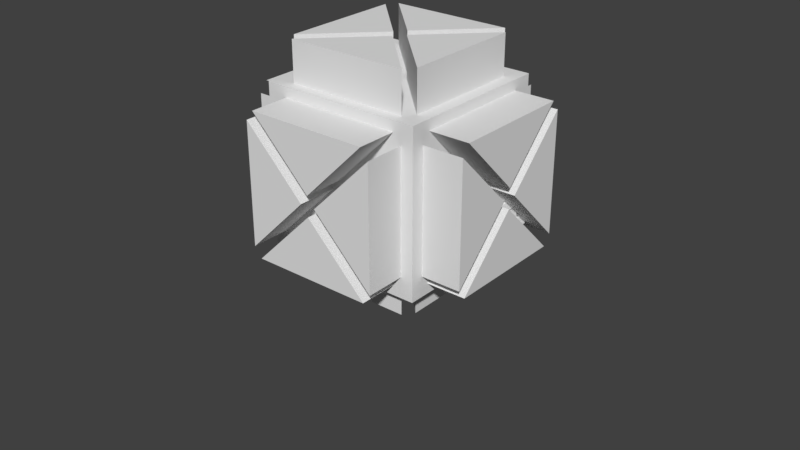 # Source: untitled.blend  (saved by Blender 2.79.0; exported with 4.5.12 LTS)
import bpy
from mathutils import Matrix  # noqa: F401  (used for matrix-valued properties, if any)

bpy.ops.wm.read_factory_settings(use_empty=True)
scene = bpy.context.scene
scene.name = 'Scene'

# ---- collections
col_collection_1 = bpy.data.collections.new('Collection 1'); scene.collection.children.link(col_collection_1)
col_collection_1.hide_render = True
col_collection_1.hide_viewport = True
col_collection_2 = bpy.data.collections.new('Collection 2'); scene.collection.children.link(col_collection_2)

# ---- materials (node trees are filled in below, after node groups)
mat_material = bpy.data.materials.new('Material')
mat_material.alpha_threshold = 0.0
mat_material.use_transparent_shadow = False
mat_material.roughness = 0.5
mat_material.line_color = (0.0, 0.0, 0.0, 1.0)
mat_material_001 = bpy.data.materials.new('Material.001')
mat_material_001.alpha_threshold = 0.0
mat_material_001.use_transparent_shadow = False
mat_material_001.specular_color = (0.5, 0.5, 0.5)
mat_material_001.roughness = 0.5

# ---- material node trees

# ---- world
world_world = bpy.data.worlds.new('World'); scene.world = world_world
world_world.color = (0.05088, 0.05088, 0.05088)
world_world.use_sun_shadow = False
world_world.sun_shadow_jitter_overblur = 0.0
world_world.cycles.sampling_method = 'MANUAL'

# ---- meshes
me_cube = bpy.data.meshes.new('Cube')
me_cube.from_pydata([(0.45, -0.45, 0.0), (-0.45, -0.45, 0.0), (-0.45, 0.45, 0.0), (0.45, -0.45, 0.9), (-0.45, -0.45, 0.9), (-0.45, 0.45, 0.9), (0.45, 0.45, 0.9), (-0.45, -0.27, 0.0), (-0.45, 0.27, 0.0), (0.45, -0.27, 0.9), (0.45, 0.27, 0.9), (-0.45, -0.27, 0.9), (-0.45, 0.27, 0.9), (0.27, -0.45, 0.0), (-0.27, -0.45, 0.0), (0.27, -0.45, 0.9), (-0.27, -0.45, 0.9), (-0.27, 0.45, 0.9), (0.27, 0.45, 0.9), (0.27, -0.27, 0.9), (-0.27, -0.27, 0.9), (0.27, 0.27, 0.9), (-0.27, 0.27, 0.9), (0.45, -0.45, 0.18), (0.45, -0.45, 0.72), (-0.45, -0.45, 0.18), (-0.45, -0.45, 0.72), (-0.45, 0.45, 0.18), (-0.45, 0.45, 0.72), (-0.45, -0.27, 0.72), (-0.45, -0.27, 0.18), (-0.45, 0.27, 0.72), (-0.45, 0.27, 0.18), (0.27, -0.45, 0.72), (0.27, -0.45, 0.18), (-0.27, -0.45, 0.72), (-0.27, -0.45, 0.18), (0.27, -0.27, 0.8496), (-0.27, -0.27, 0.8496), (0.27, 0.27, 0.8496), (-0.27, 0.27, 0.8496), (-0.3996, -0.27, 0.72), (-0.3996, -0.27, 0.18), (-0.3996, 0.27, 0.72), (-0.3996, 0.27, 0.18), (0.27, -0.3996, 0.72), (0.27, -0.3996, 0.18), (-0.27, -0.3996, 0.72), (-0.27, -0.3996, 0.18)], [], [(22, 17, 5, 12), (35, 16, 4, 26), (31, 12, 5, 28), (26, 4, 11, 29), (29, 11, 12, 31), (16, 20, 11, 4), (20, 22, 12, 11), (9, 10, 21, 19), (34, 33, 45, 46), (3, 9, 19, 15), (15, 19, 20, 16), (24, 3, 15, 33), (33, 15, 16, 35), (10, 6, 18, 21), (21, 18, 17, 22), (13, 34, 36, 14), (36, 34, 46, 48), (0, 23, 34, 13), (23, 24, 33, 34), (7, 30, 32, 8), (30, 29, 41, 42), (1, 25, 30, 7), (25, 26, 29, 30), (8, 32, 27, 2), (32, 31, 28, 27), (14, 36, 25, 1), (36, 35, 26, 25), (37, 39, 40, 38), (46, 45, 47, 48), (42, 41, 43, 44), (32, 30, 42, 44), (21, 22, 40, 39), (33, 35, 47, 45), (29, 31, 43, 41), (19, 21, 39, 37), (31, 32, 44, 43), (20, 19, 37, 38), (35, 36, 48, 47), (22, 20, 38, 40)])
_uv = me_cube.uv_layers.new(name='UVMap')
_uv.uv.foreach_set('vector', [0.3915, 0.6099, 0.3915, 0.6967, 0.3047, 0.6967, 0.3047, 0.6099, 0.3653, 0.9032, 0.3653, 0.9976, 0.2709, 0.9976, 0.2709, 0.9032, 0.553, 0.1063, 0.553, 0.1977, 0.4616, 0.1977, 0.4616, 0.1063, 0.9187, 0.1063, 0.9187, 0.1977, 0.8273, 0.1977, 0.8273, 0.1063, 0.8273, 0.1063, 0.8273, 0.1977, 0.553, 0.1977, 0.553, 0.1063, 0.3402, 0.4063, 0.3402, 0.501, 0.2454, 0.501, 0.2454, 0.4063, 0.2919, 0.5024, 0.000675, 0.5024, 0.0006749, 0.4053, 0.2919, 0.4053, 0.3003, 0.6973, 0.01587, 0.6973, 0.01587, 0.6025, 0.3003, 0.6025, 0.08241, 0.6307, 0.3427, 0.6328, 0.3425, 0.6571, 0.08221, 0.6549, 0.7191, 0.4063, 0.7191, 0.501, 0.6244, 0.501, 0.6244, 0.4063, 0.6244, 0.4063, 0.6244, 0.501, 0.3402, 0.501, 0.3402, 0.4063, 0.7429, 0.9032, 0.7429, 0.9976, 0.6485, 0.9976, 0.6485, 0.9032, 0.6485, 0.9032, 0.6485, 0.9976, 0.3653, 0.9976, 0.3653, 0.9032, 0.7386, 0.6099, 0.7386, 0.6967, 0.6518, 0.6967, 0.6518, 0.6099, 0.6518, 0.6099, 0.6518, 0.6967, 0.3915, 0.6967, 0.3915, 0.6099, 0.6538, 0.8051, 0.6538, 0.8984, 0.3739, 0.8984, 0.3739, 0.8051, 0.02398, 0.8175, 0.2843, 0.8175, 0.2843, 0.8418, 0.02398, 0.8418, 0.7471, 0.8051, 0.7471, 0.8984, 0.6538, 0.8984, 0.6538, 0.8051, 0.542, 0.2026, 0.8355, 0.2026, 0.8355, 0.3004, 0.542, 0.3004, 0.6524, 0.7058, 0.6524, 0.7995, 0.3712, 0.7995, 0.3712, 0.7058, 0.765, 0.08784, 0.765, 0.3482, 0.7407, 0.3482, 0.7407, 0.08784, 0.7461, 0.7058, 0.7461, 0.7995, 0.6524, 0.7995, 0.6524, 0.7058, 0.6969, 0.1068, 0.9742, 0.1068, 0.9742, 0.1993, 0.6969, 0.1993, 0.3712, 0.7058, 0.3712, 0.7995, 0.2775, 0.7995, 0.2775, 0.7058, 0.1104, 0.8052, 0.3827, 0.8052, 0.3827, 0.896, 0.1104, 0.896, 0.3739, 0.8051, 0.3739, 0.8984, 0.2806, 0.8984, 0.2806, 0.8051, 0.03845, 0.002695, 0.3185, 0.002695, 0.3185, 0.09605, 0.03845, 0.09605, 0.4265, 0.6652, 0.2203, 0.5142, 0.3699, 0.3169, 0.5762, 0.4679, 0.5696, 0.1861, 0.6589, 0.4306, 0.4143, 0.5199, 0.325, 0.2753, 0.8661, 0.6458, 0.9759, 0.8819, 0.7399, 0.9917, 0.6301, 0.7557, 0.5657, 0.3739, 0.8261, 0.3739, 0.8261, 0.3982, 0.5657, 0.3982, 0.1309, 0.43, 0.4375, 0.4315, 0.4076, 0.4639, 0.16, 0.4574, 0.2607, 0.7991, 0.0003543, 0.7991, 0.0003543, 0.7748, 0.2607, 0.7748, 0.8261, 0.3732, 0.5657, 0.3732, 0.5657, 0.3489, 0.8261, 0.3489, 0.8515, 0.2678, 0.5463, 0.2668, 0.5705, 0.235, 0.8162, 0.2414, 0.2501, 0.04667, 0.5104, 0.04354, 0.5107, 0.06783, 0.2504, 0.07095, 0.304, 0.0315, 0.304, 0.338, 0.2714, 0.3083, 0.2767, 0.06073, 0.2614, 0.5991, 0.2614, 0.3387, 0.2857, 0.3387, 0.2857, 0.5991, 0.0003548, 0.0003543, 0.304, 0.0315, 0.2767, 0.06073, 0.0329, 0.03009])
me_cube.materials.append(mat_material)
me_cube.use_remesh_preserve_volume = False
me_cube.use_remesh_preserve_attributes = False
me_cube.use_mirror_vertex_groups = False
me_cube.update()
me_cube_002 = bpy.data.meshes.new('Cube.002')
me_cube_002.from_pydata([(0.45, -0.45, 0.0), (-0.45, -0.45, 0.0), (-0.45, 0.45, 0.0), (0.45, -0.45, 0.9), (-0.45, -0.45, 0.9), (-0.45, 0.45, 0.9), (0.45, 0.45, 0.9), (-0.45, -0.27, 0.0), (-0.45, 0.27, 0.0), (0.45, -0.27, 0.9), (0.45, 0.27, 0.9), (-0.45, -0.27, 0.9), (-0.45, 0.27, 0.9), (0.27, -0.45, 0.0), (-0.27, -0.45, 0.0), (0.27, -0.45, 0.9), (-0.27, -0.45, 0.9), (-0.27, 0.45, 0.9), (0.27, 0.45, 0.9), (0.27, -0.27, 0.9), (-0.27, -0.27, 0.9), (0.27, 0.27, 0.9), (-0.27, 0.27, 0.9), (0.45, -0.45, 0.18), (0.45, -0.45, 0.72), (-0.45, -0.45, 0.18), (-0.45, -0.45, 0.72), (-0.45, 0.45, 0.18), (-0.45, 0.45, 0.72), (-0.45, -0.27, 0.72), (-0.45, -0.27, 0.18), (-0.45, 0.27, 0.72), (-0.45, 0.27, 0.18), (0.27, -0.45, 0.72), (0.27, -0.45, 0.18), (-0.27, -0.45, 0.72), (-0.27, -0.45, 0.18), (0.27, -0.27, 0.8496), (-0.27, -0.27, 0.8496), (0.27, 0.27, 0.8496), (-0.27, 0.27, 0.8496), (-0.3996, -0.27, 0.72), (-0.3996, -0.27, 0.18), (-0.3996, 0.27, 0.72), (-0.3996, 0.27, 0.18), (0.27, -0.3996, 0.72), (0.27, -0.3996, 0.18), (-0.27, -0.3996, 0.72), (-0.27, -0.3996, 0.18), (0.45, -0.45, 0.9), (0.45, 0.45, 0.9), (-0.45, 0.45, 0.9), (0.45, -0.45, 8.941e-08), (0.45, 0.45, 8.941e-08), (-0.45, 0.45, -2.98e-08), (-0.45, -0.45, -2.98e-08), (0.27, 0.45, 0.9), (-0.27, 0.45, 0.9), (0.27, -0.45, 8.941e-08), (-0.27, -0.45, -2.98e-08), (0.27, 0.45, 8.941e-08), (-0.27, 0.45, -2.98e-08), (0.45, -0.27, 0.9), (0.45, 0.27, 0.9), (0.45, -0.27, 8.941e-08), (0.45, 0.27, 8.941e-08), (-0.45, 0.27, -2.98e-08), (-0.45, -0.27, -2.98e-08), (0.27, -0.27, 8.941e-08), (0.27, 0.27, 8.941e-08), (-0.27, -0.27, -2.98e-08), (-0.27, 0.27, -2.98e-08), (0.45, -0.45, 0.72), (0.45, -0.45, 0.18), (0.45, 0.45, 0.72), (0.45, 0.45, 0.18), (-0.45, 0.45, 0.72), (-0.45, 0.45, 0.18), (0.27, 0.45, 0.18), (0.27, 0.45, 0.72), (-0.27, 0.45, 0.18), (-0.27, 0.45, 0.72), (0.45, -0.27, 0.18), (0.45, -0.27, 0.72), (0.45, 0.27, 0.18), (0.45, 0.27, 0.72), (0.27, -0.27, 0.05038), (0.27, 0.27, 0.05038), (-0.27, -0.27, 0.05038), (-0.27, 0.27, 0.05038), (0.27, 0.3996, 0.18), (0.27, 0.3996, 0.72), (-0.27, 0.3996, 0.18), (-0.27, 0.3996, 0.72), (0.3996, -0.27, 0.18), (0.3996, -0.27, 0.72), (0.3996, 0.27, 0.18), (0.3996, 0.27, 0.72)], [], [(22, 5, 12), (16, 26, 35), (12, 28, 31), (4, 29, 26), (11, 31, 29), (20, 4, 16), (22, 11, 20), (10, 19, 9), (34, 45, 46), (9, 15, 3), (15, 20, 16), (3, 33, 24), (15, 35, 33), (6, 21, 10), (21, 17, 22), (34, 14, 13), (36, 46, 48), (23, 13, 0), (24, 34, 23), (30, 8, 7), (30, 41, 42), (25, 7, 1), (26, 30, 25), (32, 2, 8), (31, 27, 32), (36, 1, 14), (35, 25, 36), (37, 40, 38), (45, 48, 46), (41, 44, 42), (32, 42, 44), (22, 39, 21), (33, 47, 45), (29, 43, 41), (21, 37, 19), (32, 43, 31), (19, 38, 20), (35, 48, 47), (20, 40, 22), (22, 17, 5), (16, 4, 26), (12, 5, 28), (4, 11, 29), (11, 12, 31), (20, 11, 4), (22, 12, 11), (10, 21, 19), (34, 33, 45), (9, 19, 15), (15, 19, 20), (3, 15, 33), (15, 16, 35), (6, 18, 21), (21, 18, 17), (34, 36, 14), (36, 34, 46), (23, 34, 13), (24, 33, 34), (30, 32, 8), (30, 29, 41), (25, 30, 7), (26, 29, 30), (32, 27, 2), (31, 28, 27), (36, 25, 1), (35, 26, 25), (37, 39, 40), (45, 47, 48), (41, 43, 44), (32, 30, 42), (22, 40, 39), (33, 35, 47), (29, 31, 43), (21, 39, 37), (32, 44, 43), (19, 37, 38), (35, 36, 48), (20, 38, 40), (71, 54, 61), (65, 75, 84), (61, 77, 80), (53, 78, 75), (60, 80, 78), (69, 53, 65), (71, 60, 69), (59, 68, 58), (83, 94, 95), (58, 64, 52), (64, 69, 65), (52, 82, 73), (64, 84, 82), (55, 70, 59), (70, 66, 71), (83, 63, 62), (85, 95, 97), (72, 62, 49), (73, 83, 72), (79, 57, 56), (79, 90, 91), (74, 56, 50), (75, 79, 74), (81, 51, 57), (80, 76, 81), (85, 50, 63), (84, 74, 85), (86, 89, 87), (94, 97, 95), (90, 93, 91), (81, 91, 93), (71, 88, 70), (82, 96, 94), (78, 92, 90), (70, 86, 68), (81, 92, 80), (68, 87, 69), (84, 97, 96), (69, 89, 71), (71, 66, 54), (65, 53, 75), (61, 54, 77), (53, 60, 78), (60, 61, 80), (69, 60, 53), (71, 61, 60), (59, 70, 68), (83, 82, 94), (58, 68, 64), (64, 68, 69), (52, 64, 82), (64, 65, 84), (55, 67, 70), (70, 67, 66), (83, 85, 63), (85, 83, 95), (72, 83, 62), (73, 82, 83), (79, 81, 57), (79, 78, 90), (74, 79, 56), (75, 78, 79), (81, 76, 51), (80, 77, 76), (85, 74, 50), (84, 75, 74), (86, 88, 89), (94, 96, 97), (90, 92, 93), (81, 79, 91), (71, 89, 88), (82, 84, 96), (78, 80, 92), (70, 88, 86), (81, 93, 92), (68, 86, 87), (84, 85, 97), (69, 87, 89)])
_uv = me_cube_002.uv_layers.new(name='Cube-mesh-map-0')
_uv.uv.foreach_set('vector', [0.3915, 0.6099, 0.3047, 0.6967, 0.3047, 0.6099, 0.3653, 0.9976, 0.2709, 0.9032, 0.3653, 0.9032, 0.553, 0.1977, 0.4616, 0.1063, 0.553, 0.1063, 0.9187, 0.1977, 0.8273, 0.1063, 0.9187, 0.1063, 0.8273, 0.1977, 0.553, 0.1063, 0.8273, 0.1063, 0.3402, 0.501, 0.2454, 0.4063, 0.3402, 0.4063, 0.000675, 0.5024, 0.2919, 0.4053, 0.2919, 0.5024, 0.01587, 0.6973, 0.3003, 0.6025, 0.3003, 0.6973, 0.08241, 0.6307, 0.3425, 0.6571, 0.08221, 0.6549, 0.7191, 0.501, 0.6244, 0.4063, 0.7191, 0.4063, 0.6244, 0.4063, 0.3402, 0.501, 0.3402, 0.4063, 0.7429, 0.9976, 0.6485, 0.9032, 0.7429, 0.9032, 0.6485, 0.9976, 0.3653, 0.9032, 0.6485, 0.9032, 0.7386, 0.6967, 0.6518, 0.6099, 0.7386, 0.6099, 0.6518, 0.6099, 0.3915, 0.6967, 0.3915, 0.6099, 0.6538, 0.8984, 0.3739, 0.8051, 0.6538, 0.8051, 0.02398, 0.8175, 0.2843, 0.8418, 0.02398, 0.8418, 0.7471, 0.8984, 0.6538, 0.8051, 0.7471, 0.8051, 0.8355, 0.2026, 0.542, 0.3004, 0.542, 0.2026, 0.6524, 0.7995, 0.3712, 0.7058, 0.6524, 0.7058, 0.8779, 0.04599, 0.6179, 0.01799, 0.8782, 0.02171, 0.7461, 0.7995, 0.6524, 0.7058, 0.7461, 0.7058, 0.9742, 0.1068, 0.6969, 0.1993, 0.6969, 0.1068, 0.3712, 0.7995, 0.2775, 0.7058, 0.3712, 0.7058, 0.3827, 0.8052, 0.1104, 0.896, 0.1104, 0.8052, 0.3739, 0.8984, 0.2806, 0.8051, 0.3739, 0.8051, 0.3185, 0.002695, 0.03845, 0.09605, 0.03845, 0.002695, 0.4265, 0.6652, 0.3699, 0.3169, 0.5762, 0.4679, 0.6589, 0.4306, 0.325, 0.2753, 0.5696, 0.1861, 0.9759, 0.8819, 0.6301, 0.7557, 0.8661, 0.6458, 0.5657, 0.3739, 0.8261, 0.3982, 0.5657, 0.3982, 0.4375, 0.4315, 0.16, 0.4574, 0.1309, 0.43, 0.2607, 0.7991, 0.0003543, 0.7748, 0.2607, 0.7748, 0.8261, 0.3732, 0.5657, 0.3489, 0.8261, 0.3489, 0.5463, 0.2668, 0.8162, 0.2414, 0.8515, 0.2678, 0.5104, 0.04354, 0.2504, 0.07095, 0.2501, 0.04667, 0.07429, 0.05835, 0.2767, 0.06073, 0.304, 0.0315, 0.05166, 0.4438, 0.3119, 0.4692, 0.05156, 0.4681, 0.304, 0.0315, 0.0329, 0.03009, 0.0003548, 0.0003543, 0.3915, 0.6099, 0.3915, 0.6967, 0.3047, 0.6967, 0.3653, 0.9976, 0.2709, 0.9976, 0.2709, 0.9032, 0.553, 0.1977, 0.4616, 0.1977, 0.4616, 0.1063, 0.9187, 0.1977, 0.8273, 0.1977, 0.8273, 0.1063, 0.8273, 0.1977, 0.553, 0.1977, 0.553, 0.1063, 0.3402, 0.501, 0.2454, 0.501, 0.2454, 0.4063, 0.000675, 0.5024, 0.0006749, 0.4053, 0.2919, 0.4053, 0.01587, 0.6973, 0.01587, 0.6025, 0.3003, 0.6025, 0.08241, 0.6307, 0.3427, 0.6328, 0.3425, 0.6571, 0.7191, 0.501, 0.6244, 0.501, 0.6244, 0.4063, 0.6244, 0.4063, 0.6244, 0.501, 0.3402, 0.501, 0.7429, 0.9976, 0.6485, 0.9976, 0.6485, 0.9032, 0.6485, 0.9976, 0.3653, 0.9976, 0.3653, 0.9032, 0.7386, 0.6967, 0.6518, 0.6967, 0.6518, 0.6099, 0.6518, 0.6099, 0.6518, 0.6967, 0.3915, 0.6967, 0.6538, 0.8984, 0.3739, 0.8984, 0.3739, 0.8051, 0.02398, 0.8175, 0.2843, 0.8175, 0.2843, 0.8418, 0.7471, 0.8984, 0.6538, 0.8984, 0.6538, 0.8051, 0.8355, 0.2026, 0.8355, 0.3004, 0.542, 0.3004, 0.6524, 0.7995, 0.3712, 0.7995, 0.3712, 0.7058, 0.8779, 0.04599, 0.6176, 0.04228, 0.6179, 0.01799, 0.7461, 0.7995, 0.6524, 0.7995, 0.6524, 0.7058, 0.9742, 0.1068, 0.9742, 0.1993, 0.6969, 0.1993, 0.3712, 0.7995, 0.2775, 0.7995, 0.2775, 0.7058, 0.3827, 0.8052, 0.3827, 0.896, 0.1104, 0.896, 0.3739, 0.8984, 0.2806, 0.8984, 0.2806, 0.8051, 0.3185, 0.002695, 0.3185, 0.09605, 0.03845, 0.09605, 0.4265, 0.6652, 0.2203, 0.5142, 0.3699, 0.3169, 0.6589, 0.4306, 0.4143, 0.5199, 0.325, 0.2753, 0.9759, 0.8819, 0.7399, 0.9917, 0.6301, 0.7557, 0.5657, 0.3739, 0.8261, 0.3739, 0.8261, 0.3982, 0.4375, 0.4315, 0.4076, 0.4639, 0.16, 0.4574, 0.2607, 0.7991, 0.0003543, 0.7991, 0.0003543, 0.7748, 0.8261, 0.3732, 0.5657, 0.3732, 0.5657, 0.3489, 0.5463, 0.2668, 0.5705, 0.235, 0.8162, 0.2414, 0.5104, 0.04354, 0.5107, 0.06783, 0.2504, 0.07095, 0.07429, 0.05835, 0.04175, 0.02861, 0.2767, 0.06073, 0.05166, 0.4438, 0.312, 0.4449, 0.3119, 0.4692, 0.304, 0.0315, 0.2767, 0.06073, 0.0329, 0.03009, 0.3915, 0.6099, 0.3047, 0.6967, 0.3047, 0.6099, 0.3653, 0.9976, 0.2709, 0.9032, 0.3653, 0.9032, 0.553, 0.1977, 0.4616, 0.1063, 0.553, 0.1063, 0.9187, 0.1977, 0.8273, 0.1063, 0.9187, 0.1063, 0.8273, 0.1977, 0.553, 0.1063, 0.8273, 0.1063, 0.3402, 0.501, 0.2454, 0.4063, 0.3402, 0.4063, 0.000675, 0.5024, 0.2919, 0.4053, 0.2919, 0.5024, 0.01587, 0.6973, 0.3003, 0.6025, 0.3003, 0.6973, 0.08241, 0.6307, 0.3425, 0.6571, 0.08221, 0.6549, 0.7191, 0.501, 0.6244, 0.4063, 0.7191, 0.4063, 0.6244, 0.4063, 0.3402, 0.501, 0.3402, 0.4063, 0.7429, 0.9976, 0.6485, 0.9032, 0.7429, 0.9032, 0.6485, 0.9976, 0.3653, 0.9032, 0.6485, 0.9032, 0.7386, 0.6967, 0.6518, 0.6099, 0.7386, 0.6099, 0.6518, 0.6099, 0.3915, 0.6967, 0.3915, 0.6099, 0.6538, 0.8984, 0.3739, 0.8051, 0.6538, 0.8051, 0.02398, 0.8175, 0.2843, 0.8418, 0.02398, 0.8418, 0.7471, 0.8984, 0.6538, 0.8051, 0.7471, 0.8051, 0.8355, 0.2026, 0.542, 0.3004, 0.542, 0.2026, 0.6524, 0.7995, 0.3712, 0.7058, 0.6524, 0.7058, 0.9327, 0.09008, 0.6722, 0.06816, 0.9325, 0.06579, 0.7461, 0.7995, 0.6524, 0.7058, 0.7461, 0.7058, 0.9742, 0.1068, 0.6969, 0.1993, 0.6969, 0.1068, 0.3712, 0.7995, 0.2775, 0.7058, 0.3712, 0.7058, 0.3827, 0.8052, 0.1104, 0.896, 0.1104, 0.8052, 0.3739, 0.8984, 0.2806, 0.8051, 0.3739, 0.8051, 0.3185, 0.002695, 0.03845, 0.09605, 0.03845, 0.002695, 0.4265, 0.6652, 0.3699, 0.3169, 0.5762, 0.4679, 0.6589, 0.4306, 0.325, 0.2753, 0.5696, 0.1861, 0.9759, 0.8819, 0.6301, 0.7557, 0.8661, 0.6458, 0.5657, 0.3739, 0.8261, 0.3982, 0.5657, 0.3982, 0.4375, 0.4315, 0.16, 0.4574, 0.1309, 0.43, 0.2607, 0.7991, 0.0003543, 0.7748, 0.2607, 0.7748, 0.8261, 0.3732, 0.5657, 0.3489, 0.8261, 0.3489, 0.5463, 0.2668, 0.8162, 0.2414, 0.8515, 0.2678, 0.5104, 0.04354, 0.2504, 0.07095, 0.2501, 0.04667, 0.09929, 0.07554, 0.2767, 0.06073, 0.304, 0.0315, 0.03666, 0.956, 0.2971, 0.9789, 0.0368, 0.9803, 0.304, 0.0315, 0.0329, 0.03009, 0.0003548, 0.0003543, 0.3915, 0.6099, 0.3915, 0.6967, 0.3047, 0.6967, 0.3653, 0.9976, 0.2709, 0.9976, 0.2709, 0.9032, 0.553, 0.1977, 0.4616, 0.1977, 0.4616, 0.1063, 0.9187, 0.1977, 0.8273, 0.1977, 0.8273, 0.1063, 0.8273, 0.1977, 0.553, 0.1977, 0.553, 0.1063, 0.3402, 0.501, 0.2454, 0.501, 0.2454, 0.4063, 0.000675, 0.5024, 0.0006749, 0.4053, 0.2919, 0.4053, 0.01587, 0.6973, 0.01587, 0.6025, 0.3003, 0.6025, 0.08241, 0.6307, 0.3427, 0.6328, 0.3425, 0.6571, 0.7191, 0.501, 0.6244, 0.501, 0.6244, 0.4063, 0.6244, 0.4063, 0.6244, 0.501, 0.3402, 0.501, 0.7429, 0.9976, 0.6485, 0.9976, 0.6485, 0.9032, 0.6485, 0.9976, 0.3653, 0.9976, 0.3653, 0.9032, 0.7386, 0.6967, 0.6518, 0.6967, 0.6518, 0.6099, 0.6518, 0.6099, 0.6518, 0.6967, 0.3915, 0.6967, 0.6538, 0.8984, 0.3739, 0.8984, 0.3739, 0.8051, 0.02398, 0.8175, 0.2843, 0.8175, 0.2843, 0.8418, 0.7471, 0.8984, 0.6538, 0.8984, 0.6538, 0.8051, 0.8355, 0.2026, 0.8355, 0.3004, 0.542, 0.3004, 0.6524, 0.7995, 0.3712, 0.7995, 0.3712, 0.7058, 0.9327, 0.09008, 0.6724, 0.09245, 0.6722, 0.06816, 0.7461, 0.7995, 0.6524, 0.7995, 0.6524, 0.7058, 0.9742, 0.1068, 0.9742, 0.1993, 0.6969, 0.1993, 0.3712, 0.7995, 0.2775, 0.7995, 0.2775, 0.7058, 0.3827, 0.8052, 0.3827, 0.896, 0.1104, 0.896, 0.3739, 0.8984, 0.2806, 0.8984, 0.2806, 0.8051, 0.3185, 0.002695, 0.3185, 0.09605, 0.03845, 0.09605, 0.4265, 0.6652, 0.2203, 0.5142, 0.3699, 0.3169, 0.6589, 0.4306, 0.4143, 0.5199, 0.325, 0.2753, 0.9759, 0.8819, 0.7399, 0.9917, 0.6301, 0.7557, 0.5657, 0.3739, 0.8261, 0.3739, 0.8261, 0.3982, 0.4375, 0.4315, 0.4076, 0.4639, 0.16, 0.4574, 0.2607, 0.7991, 0.0003543, 0.7991, 0.0003543, 0.7748, 0.8261, 0.3732, 0.5657, 0.3732, 0.5657, 0.3489, 0.5463, 0.2668, 0.5705, 0.235, 0.8162, 0.2414, 0.5104, 0.04354, 0.5107, 0.06783, 0.2504, 0.07095, 0.09929, 0.07554, 0.06675, 0.0458, 0.2767, 0.06073, 0.03666, 0.956, 0.297, 0.9546, 0.2971, 0.9789, 0.304, 0.0315, 0.2767, 0.06073, 0.0329, 0.03009])
me_cube_002.materials.append(mat_material_001)
me_cube_002.use_remesh_preserve_volume = False
me_cube_002.use_remesh_preserve_attributes = False
me_cube_002.use_mirror_vertex_groups = False
me_cube_002.update()
me_plane_003 = bpy.data.meshes.new('Plane.003')
me_plane_003.from_pydata([(0.5174, -0.3551, 0.178), (0.5, -0.5, 0.0), (0.5174, 0.3551, 0.178), (0.5, 0.5, 0.0), (0.5464, -0.3551, 0.1417), (0.5464, 0.3551, 0.1417), (0.5928, -0.3551, 0.1417), (0.5928, 0.3551, 0.1417), (0.6218, -0.3551, 0.178), (0.6218, 0.3551, 0.178), (0.6115, -0.3551, 0.2233), (0.6115, 0.3551, 0.2233), (0.5696, -0.3551, 0.2435), (0.5696, 0.3551, 0.2435), (0.4899, 0.5, 0.0), (0.4899, -0.5, 0.0), (0.5696, 0.3551, 0.3881), (0.5696, -0.3551, 0.3881), (0.6115, 0.3551, 0.3679), (0.6115, -0.3551, 0.3679), (0.6218, 0.3551, 0.3226), (0.6218, -0.3551, 0.3226), (0.5928, 0.3551, 0.2863), (0.5928, -0.3551, 0.2863), (0.5464, 0.3551, 0.2863), (0.5464, -0.3551, 0.2863), (0.5174, 0.3551, 0.3226), (0.5174, -0.3551, 0.3226), (0.5277, 0.3551, 0.3679), (0.5277, -0.3551, 0.3679), (0.5696, -0.3009, 0.3188), (0.5696, -0.3009, -0.001225), (0.6115, -0.2807, 0.3188), (0.6115, -0.2807, -0.001225), (0.6218, -0.2354, 0.3188), (0.6218, -0.2354, -0.001225), (0.5928, -0.1991, 0.3188), (0.5928, -0.1991, -0.001225), (0.5464, -0.1991, 0.3188), (0.5464, -0.1991, -0.001225), (0.5174, -0.2354, 0.3188), (0.5174, -0.2354, -0.001225), (0.5277, -0.2807, 0.3188), (0.5277, -0.2807, -0.001225), (0.5696, 0.1991, 0.3188), (0.5696, 0.1991, -0.001225), (0.6115, 0.2193, 0.3188), (0.6115, 0.2193, -0.001225), (0.6218, 0.2646, 0.3188), (0.6218, 0.2646, -0.001225), (0.5928, 0.3009, 0.3188), (0.5928, 0.3009, -0.001225), (0.5464, 0.3009, 0.3188), (0.5464, 0.3009, -0.001225), (0.5174, 0.2646, 0.3188), (0.5174, 0.2646, -0.001225), (0.5277, 0.2193, 0.3188), (0.5277, 0.2193, -0.001225), (0.5277, 0.3551, 0.2233), (0.5277, -0.3551, 0.2233)], [], [(9, 8, 6, 7), (11, 10, 8, 9), (13, 12, 10, 11), (16, 17, 19, 18), (18, 19, 21, 20), (20, 21, 23, 22), (22, 23, 25, 24), (24, 25, 27, 26), (19, 17, 29, 27, 25, 23, 21), (26, 27, 29, 28), (28, 29, 17, 16), (16, 18, 20, 22, 24, 26, 28), (30, 31, 33, 32), (32, 33, 35, 34), (34, 35, 37, 36), (36, 37, 39, 38), (38, 39, 41, 40), (33, 31, 43, 41, 39, 37, 35), (40, 41, 43, 42), (42, 43, 31, 30), (30, 32, 34, 36, 38, 40, 42), (44, 45, 47, 46), (46, 47, 49, 48), (48, 49, 51, 50), (50, 51, 53, 52), (52, 53, 55, 54), (47, 45, 57, 55, 53, 51, 49), (54, 55, 57, 56), (56, 57, 45, 44), (44, 46, 48, 50, 52, 54, 56), (7, 6, 4, 5), (5, 4, 0, 2), (10, 12, 59, 0, 4, 6, 8), (2, 0, 59, 58), (58, 59, 12, 13), (13, 11, 9, 7, 5, 2, 58)])
_uv = me_plane_003.uv_layers.new(name='UVMap')
_uv.uv.foreach_set('vector', [0.8135, 0.6609, 0.4584, 0.6609, 0.4584, 0.6427, 0.8135, 0.6427, 0.8135, 0.6835, 0.4584, 0.6835, 0.4584, 0.6609, 0.8135, 0.6609, 0.9207, 0.7494, 0.9207, 0.3943, 0.9417, 0.3943, 0.9417, 0.7494, 0.5739, 0.9135, 0.5739, 0.5584, 0.5948, 0.5584, 0.5948, 0.9135, 0.4666, 0.9199, 0.1115, 0.9199, 0.1115, 0.8972, 0.4666, 0.8972, 0.4666, 0.8972, 0.1115, 0.8972, 0.1115, 0.8791, 0.4666, 0.8791, 0.5855, 0.9135, 0.5855, 0.5584, 0.5622, 0.5584, 0.5622, 0.9135, 0.4666, 0.8791, 0.1115, 0.8791, 0.1115, 0.8972, 0.4666, 0.8972, 0.5948, 0.9199, 0.5739, 0.93, 0.5529, 0.9199, 0.5478, 0.8972, 0.5622, 0.8791, 0.5855, 0.8791, 0.6, 0.8972, 0.4666, 0.8972, 0.1115, 0.8972, 0.1115, 0.9199, 0.4666, 0.9199, 0.5529, 0.9135, 0.5529, 0.5584, 0.5739, 0.5584, 0.5739, 0.9135, 0.5739, 0.93, 0.5948, 0.9199, 0.6, 0.8972, 0.5855, 0.8791, 0.5622, 0.8791, 0.5478, 0.8972, 0.5529, 0.9199, 0.7848, 0.6594, 0.7848, 0.4994, 0.8057, 0.4994, 0.8057, 0.6594, 0.3596, 0.6594, 0.3596, 0.4994, 0.3823, 0.4994, 0.3823, 0.6594, 0.3823, 0.6594, 0.3823, 0.4994, 0.4005, 0.4994, 0.4005, 0.6594, 0.7964, 0.6594, 0.7964, 0.4994, 0.7732, 0.4994, 0.7732, 0.6594, 0.4005, 0.6594, 0.4005, 0.4994, 0.3823, 0.4994, 0.3823, 0.6594, 0.8057, 0.3596, 0.7848, 0.3495, 0.7639, 0.3596, 0.7587, 0.3823, 0.7732, 0.4005, 0.7964, 0.4005, 0.8109, 0.3823, 0.3823, 0.6594, 0.3823, 0.4994, 0.3596, 0.4994, 0.3596, 0.6594, 0.7639, 0.6594, 0.7639, 0.4994, 0.7848, 0.4994, 0.7848, 0.6594, 0.7848, 0.3495, 0.8057, 0.3596, 0.8109, 0.3823, 0.7964, 0.4005, 0.7732, 0.4005, 0.7587, 0.3823, 0.7639, 0.3596, 0.402, 0.2625, 0.402, 0.1025, 0.4229, 0.1025, 0.4229, 0.2625, 0.2268, 0.2625, 0.2268, 0.1025, 0.2495, 0.1025, 0.2495, 0.2625, 0.2495, 0.2625, 0.2495, 0.1025, 0.2676, 0.1025, 0.2676, 0.2625, 0.4136, 0.2625, 0.4136, 0.1025, 0.3904, 0.1025, 0.3904, 0.2625, 0.2676, 0.2625, 0.2676, 0.1025, 0.2495, 0.1025, 0.2495, 0.2625, 0.4229, 0.2128, 0.402, 0.2027, 0.381, 0.2128, 0.3759, 0.2354, 0.3904, 0.2536, 0.4136, 0.2536, 0.4281, 0.2354, 0.2495, 0.2625, 0.2495, 0.1025, 0.2268, 0.1025, 0.2268, 0.2625, 0.381, 0.2625, 0.381, 0.1025, 0.402, 0.1025, 0.402, 0.2625, 0.402, 0.2027, 0.4229, 0.2128, 0.4281, 0.2354, 0.4136, 0.2536, 0.3904, 0.2536, 0.3759, 0.2354, 0.381, 0.2128, 0.9324, 0.7494, 0.9324, 0.3943, 0.9091, 0.3943, 0.9091, 0.7494, 0.8135, 0.6427, 0.4584, 0.6427, 0.4584, 0.6609, 0.8135, 0.6609, 0.9417, 0.6835, 0.9207, 0.6936, 0.8998, 0.6835, 0.8946, 0.6609, 0.9091, 0.6427, 0.9324, 0.6427, 0.9468, 0.6609, 0.8135, 0.6609, 0.4584, 0.6609, 0.4584, 0.6835, 0.8135, 0.6835, 0.8998, 0.7494, 0.8998, 0.3943, 0.9207, 0.3943, 0.9207, 0.7494, 0.9207, 0.6936, 0.9417, 0.6835, 0.9468, 0.6609, 0.9324, 0.6427, 0.9091, 0.6427, 0.8946, 0.6609, 0.8998, 0.6835])
me_plane_003.use_remesh_preserve_volume = False
me_plane_003.use_remesh_preserve_attributes = False
me_plane_003.use_mirror_vertex_groups = False
me_plane_003.update()
me_plane_002 = bpy.data.meshes.new('Plane.002')
me_plane_002.from_pydata([(-0.8, -0.9333, -1.395), (0.9, -0.8, -1.395), (-0.8, 0.9333, -1.395), (0.8, 0.9333, -1.395), (0.1, 0.0, -1.395), (-0.9, 0.8, -1.395), (-0.9, -0.8, -1.395), (0.8, -0.9333, -1.395), (0.9, 0.8, -1.395), (-0.1, 0.0, -1.395), (0.0, -0.1333, -1.395), (0.0, 0.1333, -1.395), (-0.9, 0.8, 1.596), (-0.9, -0.8, 1.596), (-0.8, -0.9333, 1.596), (0.8, -0.9333, 1.596), (0.9, -0.8, 1.596), (0.9, 0.8, 1.596), (0.8, 0.9333, 1.596), (-0.8, 0.9333, 1.596), (-0.1, 0.0, 1.596), (0.0, -0.1333, 1.596), (0.0, 0.1333, 1.596), (0.1, 0.0, 1.596)], [], [(7, 0, 10), (5, 9, 6), (2, 3, 11), (8, 1, 4), (15, 21, 14), (12, 13, 20), (19, 22, 18), (17, 23, 16), (1, 8, 17, 16), (6, 9, 20, 13), (11, 3, 18, 22), (3, 2, 19, 18), (4, 1, 16, 23), (5, 6, 13, 12), (10, 0, 14, 21), (9, 5, 12, 20), (8, 4, 23, 17), (0, 7, 15, 14), (2, 11, 22, 19), (7, 10, 21, 15)])
me_plane_002.use_remesh_preserve_volume = False
me_plane_002.use_remesh_preserve_attributes = False
me_plane_002.use_mirror_vertex_groups = False
me_plane_002.update()
me_plane_001 = bpy.data.meshes.new('Plane.001')
me_plane_001.from_pydata([(-0.8, -0.9333, -1.395), (0.9, -0.8, -1.395), (-0.8, 0.9333, -1.395), (0.8, 0.9333, -1.395), (0.1, 0.0, -1.395), (-0.9, 0.8, -1.395), (-0.9, -0.8, -1.395), (0.8, -0.9333, -1.395), (0.9, 0.8, -1.395), (-0.1, 0.0, -1.395), (0.0, -0.1333, -1.395), (0.0, 0.1333, -1.395), (-0.9, 0.8, 1.596), (-0.9, -0.8, 1.596), (-0.8, -0.9333, 1.596), (0.8, -0.9333, 1.596), (0.9, -0.8, 1.596), (0.9, 0.8, 1.596), (0.8, 0.9333, 1.596), (-0.8, 0.9333, 1.596), (-0.1, 0.0, 1.596), (0.0, -0.1333, 1.596), (0.0, 0.1333, 1.596), (0.1, 0.0, 1.596)], [], [(7, 0, 10), (5, 9, 6), (2, 3, 11), (8, 1, 4), (15, 21, 14), (12, 13, 20), (19, 22, 18), (17, 23, 16), (1, 8, 17, 16), (6, 9, 20, 13), (11, 3, 18, 22), (3, 2, 19, 18), (4, 1, 16, 23), (5, 6, 13, 12), (10, 0, 14, 21), (9, 5, 12, 20), (8, 4, 23, 17), (0, 7, 15, 14), (2, 11, 22, 19), (7, 10, 21, 15)])
me_plane_001.use_remesh_preserve_volume = False
me_plane_001.use_remesh_preserve_attributes = False
me_plane_001.use_mirror_vertex_groups = False
me_plane_001.update()
me_plane = bpy.data.meshes.new('Plane')
me_plane.from_pydata([(-0.8, -0.9333, -1.395), (0.9, -0.8, -1.395), (-0.8, 0.9333, -1.395), (0.8, 0.9333, -1.395), (0.1, 0.0, -1.395), (-0.9, 0.8, -1.395), (-0.9, -0.8, -1.395), (0.8, -0.9333, -1.395), (0.9, 0.8, -1.395), (-0.1, 0.0, -1.395), (0.0, -0.1333, -1.395), (0.0, 0.1333, -1.395), (-0.9, 0.8, 1.596), (-0.9, -0.8, 1.596), (-0.8, -0.9333, 1.596), (0.8, -0.9333, 1.596), (0.9, -0.8, 1.596), (0.9, 0.8, 1.596), (0.8, 0.9333, 1.596), (-0.8, 0.9333, 1.596), (-0.1, 0.0, 1.596), (0.0, -0.1333, 1.596), (0.0, 0.1333, 1.596), (0.1, 0.0, 1.596)], [], [(7, 0, 10), (5, 9, 6), (2, 3, 11), (8, 1, 4), (15, 21, 14), (12, 13, 20), (19, 22, 18), (17, 23, 16), (1, 8, 17, 16), (6, 9, 20, 13), (11, 3, 18, 22), (3, 2, 19, 18), (4, 1, 16, 23), (5, 6, 13, 12), (10, 0, 14, 21), (9, 5, 12, 20), (8, 4, 23, 17), (0, 7, 15, 14), (2, 11, 22, 19), (7, 10, 21, 15)])
me_plane.use_remesh_preserve_volume = False
me_plane.use_remesh_preserve_attributes = False
me_plane.use_mirror_vertex_groups = False
me_plane.update()
me_cube_001 = bpy.data.meshes.new('Cube.001')
me_cube_001.from_pydata([(-0.4208, 0.6523, 0.1259), (-0.5, -0.5, 0.0), (-0.5, -0.5, 1.0), (-0.5, 0.5, 0.0), (-0.5, 0.5, 1.0), (0.5, -0.5, 0.0), (0.5, -0.5, 1.0), (0.5, 0.5, 0.0), (0.5, 0.5, 1.0), (-0.4208, 0.3741, 1.0), (-0.4208, 0.3741, 0.0), (0.4208, 0.3741, 1.0), (0.4208, 0.3741, 0.0), (-0.04676, 0.0, 1.0), (-0.04676, 0.0, 0.0), (0.3741, 0.4364, 1.0), (0.3741, 0.4364, 0.0), (0.0, 0.06234, 1.0), (0.0, 0.06234, 0.0), (-0.4208, -0.3741, 1.0), (-0.4208, -0.3741, 0.0), (-0.3741, 0.4364, 1.0), (-0.3741, 0.4364, 0.0), (-0.3741, -0.4364, 1.0), (-0.3741, -0.4364, 0.0), (0.04676, 0.0, 1.0), (0.04676, 0.0, 0.0), (0.0, -0.06234, 1.0), (0.0, -0.06234, 0.0), (0.3741, -0.4364, 1.0), (0.3741, -0.4364, 0.0), (0.4208, -0.3741, 1.0), (0.4208, -0.3741, 0.0), (-0.4208, -0.04676, 0.5), (0.09352, -0.04676, 0.5), (-0.5, -0.04676, 0.5), (0.0, -0.06234, 0.5156), (0.5, -0.04676, 0.5), (0.4208, -0.04676, 0.5), (-0.4208, -0.3741, 0.06359), (0.4208, -0.3741, 0.06359), (-0.5, -0.3741, 0.06359), (0.5, -0.3741, 0.06359), (-0.3117, -0.3741, 0.06359), (0.3117, -0.3741, 0.06359), (-0.5, 0.3741, 0.06359), (0.4208, 0.3741, 0.06359), (-0.3117, 0.3741, 0.06359), (0.5, 0.3741, 0.06359), (-0.4208, 0.3741, 0.06359), (0.3117, 0.3741, 0.06359), (-0.3585, 0.4208, 0.1259), (0.5, 0.4208, 0.1259), (-0.5, 0.4208, 0.1259), (0.3585, 0.4208, 0.1259), (-0.3585, 0.4208, 0.8741), (0.5, 0.4208, 0.8741), (-0.5, 0.4208, 0.8741), (0.3585, 0.4208, 0.8741), (-0.4208, -0.3741, 0.1727), (0.4208, -0.3741, 0.1727), (-0.5, -0.4208, 0.1259), (0.5, -0.4208, 0.1259), (-0.3585, -0.4208, 0.1259), (0.3585, -0.4208, 0.1259), (0.04676, 0.0, 0.9364), (-0.3117, 0.3741, 0.9364), (0.0, 0.06234, 0.9364), (0.4208, 0.3741, 0.9364), (-0.04676, 0.0, 0.9364), (0.5, 0.3741, 0.9364), (-0.5, 0.3741, 0.9364), (-0.4208, 0.3741, 0.9364), (0.3117, 0.3741, 0.9364), (-0.4208, -1.839e-08, 0.5623), (0.04676, 2.044e-09, 0.5623), (0.0, 0.06234, 0.6247), (-0.04676, -2.044e-09, 0.5623), (0.5, 2.186e-08, 0.5623), (-0.5, -2.186e-08, 0.5623), (0.4208, 1.839e-08, 0.5623), (0.0, -0.06234, 0.4844), (0.04676, 2.044e-09, 0.4377), (-0.5, -2.186e-08, 0.4377), (-0.04676, -2.044e-09, 0.4377), (0.5, 2.186e-08, 0.4377), (-0.4208, -1.839e-08, 0.4377), (0.4208, 1.839e-08, 0.4377), (0.0, -0.06234, 0.3753), (0.4208, 0.3741, 0.1727), (-0.4208, 0.3741, 0.1727), (0.0, 0.06234, 0.4844), (-0.09352, 0.04676, 0.5), (0.5, 0.04676, 0.5), (-0.5, 0.04676, 0.5), (-0.4208, 0.04676, 0.5), (0.4208, 0.04676, 0.5), (0.04676, 0.0, 0.06359), (-0.04676, 0.0, 0.06359), (0.0, -0.06234, 0.06359), (0.4208, 0.3741, 0.8273), (-0.4208, 0.3741, 0.8273), (0.0, 0.06234, 0.06359), (0.0, 0.06234, 0.5156), (-0.4208, -0.3741, 0.8273), (0.4208, -0.3741, 0.8273), (-0.5, -0.4208, 0.8741), (0.5, -0.4208, 0.8741), (-0.3585, -0.4208, 0.8741), (0.3585, -0.4208, 0.8741), (-0.5, -0.4208, 0.2074), (-0.4208, -0.3741, 0.9364), (0.4208, -0.3741, 0.9364), (0.3117, -0.3741, 0.9364), (0.0, -0.06234, 0.9364), (0.5, -0.3741, 0.9364), (-0.5, -0.3741, 0.9364), (-0.3117, -0.3741, 0.9364), (-0.4208, -0.5, 0.8741), (-0.4208, 0.5, 0.8741), (-0.3741, -0.4364, 0.8273), (-0.3741, 0.4364, 0.8273), (-0.4208, 0.3741, 0.8741), (-0.4208, -0.3741, 0.8741), (-0.4208, 0.4208, 0.8741), (-0.4208, -0.4208, 0.8741), (-0.3585, -0.4208, 0.8117), (-0.4208, 0.3117, 0.8741), (-0.4208, -0.3117, 0.8741), (0.4208, 0.3117, 0.8741), (0.4208, 0.4208, 0.8741), (0.4208, -0.3117, 0.8741), (0.4208, -0.4208, 0.8741), (0.3585, -0.4208, 0.8117), (0.4208, 0.5, 0.8741), (0.4208, -0.5, 0.8741), (0.3585, 0.4208, 0.8117), (0.3741, -0.4364, 0.8273), (0.3741, 0.4364, 0.8273), (0.4208, -0.3741, 0.8741), (0.4208, 0.3741, 0.8741), (-0.04676, -0.5, 0.5), (-0.04676, 0.5, 0.5), (-0.04676, -0.4364, 0.5), (-0.04676, 0.4364, 0.5), (-0.04676, 0.04676, 0.5), (-0.04676, -0.04676, 0.5), (-0.3585, 0.4208, 0.8117), (-0.04676, -5.96e-08, 0.5), (0.3741, 0.5, 0.9364), (0.3741, -0.5, 0.9364), (0.3741, -0.4364, 0.9364), (0.3741, 0.4364, 0.9364), (0.3741, 0.3273, 0.9364), (0.3741, -0.3273, 0.9364), (0.3741, 0.3741, 0.9364), (0.3741, -0.3741, 0.9364), (0.0, 0.5, 0.5623), (0.0, -0.5, 0.5623), (0.0, 0.4364, 0.5623), (0.0, -0.4364, 0.5623), (0.0, 0.06234, 0.5623), (0.0, -0.06234, 0.5623), (0.0, 0.0, 0.5623), (0.00476, -0.056, 0.9364), (-0.4208, -0.5, 0.1259), (-0.4208, 0.5, 0.1259), (-0.3741, -0.4364, 0.1727), (-0.3741, 0.4364, 0.1727), (-0.3585, 0.4208, 0.1883), (-0.4208, 0.4208, 0.1259), (-0.3585, -0.4208, 0.1883), (-0.4208, 0.3741, 0.1259), (-0.4208, -0.3741, 0.1259), (-0.4208, -0.4208, 0.1259), (-0.4208, 0.3117, 0.1259), (-0.4208, -0.3117, 0.1259), (-0.3741, 0.5, 0.9364), (-0.3741, -0.5, 0.9364), (-0.3741, -0.4364, 0.9364), (-0.3741, 0.4364, 0.9364), (-0.3741, -0.3273, 0.9364), (-0.3741, 0.3273, 0.9364), (-0.3741, 0.3741, 0.9364), (-0.3741, -0.3741, 0.9364), (-0.3741, -0.5, 0.06359), (-0.3741, 0.5, 0.06359), (-0.3741, -0.4364, 0.06359), (-0.3741, 0.4364, 0.06359), (-0.3741, -0.3741, 0.06359), (-0.3741, 0.3741, 0.06359), (-0.3741, -0.3273, 0.06359), (-0.3741, 0.3273, 0.06359), (0.04676, 0.5, 0.5), (0.04676, -0.5, 0.5), (0.04676, 0.4364, 0.5), (0.04676, -0.4364, 0.5), (0.04676, 0.04676, 0.5), (0.04676, -5.96e-08, 0.5), (0.04676, -0.04676, 0.5), (0.0, -0.5, 0.4377), (0.0, 0.5, 0.4377), (0.0, -0.4364, 0.4377), (0.0, 0.4364, 0.4377), (0.0, 0.06234, 0.4377), (0.0, -0.06234, 0.4377), (0.0, 0.0, 0.4377), (0.3741, -0.5, 0.06359), (0.3741, 0.5, 0.06359), (0.3741, 0.3741, 0.06359), (0.3741, -0.4364, 0.06359), (0.3741, 0.4364, 0.06359), (0.3741, -0.3741, 0.06359), (0.3741, 0.3273, 0.06359), (0.3741, -0.3273, 0.06359), (-0.00476, -0.056, 0.06359), (0.4208, -0.3117, 0.1259), (0.4208, -0.4208, 0.1259), (0.3585, -0.4208, 0.1883), (0.4208, 0.5, 0.1259), (0.4208, 0.4208, 0.1259), (0.4208, -0.5, 0.1259), (0.4208, 0.3117, 0.1259), (0.3741, -0.4364, 0.1727), (0.3741, 0.4364, 0.1727), (0.4208, 0.3741, 0.1259), (0.4208, -0.3741, 0.1259), (0.3585, 0.4208, 0.1883), (0.4208, -0.04653, 0.5003), (-0.4208, 0.3117, 0.1259), (-0.3741, 0.3741, 0.06359), (0.3741, 0.3741, 0.06359), (0.4208, 0.3117, 0.1259), (-0.3741, 0.3273, 0.06359), (0.1259, 0.1882, 0.06359), (-0.4208, -0.04688, 0.4999), (-0.4208, -0.3117, 0.1259), (0.4208, 0.1547, 0.6079), (0.4208, 0.3741, 0.1259), (0.4208, 0.3741, 0.8741), (0.4208, -0.3117, 0.1259), (-0.3741, 0.3741, 0.9364), (0.3741, -0.3273, 0.9364), (-0.3741, -0.3741, 0.06359), (0.4208, -0.04688, 0.5001), (0.3741, 0.3741, 0.9364), (-0.1259, 0.1882, 0.9364), (0.3741, -0.3741, 0.06359), (-0.3741, -0.3273, 0.9364), (-0.3741, 0.3273, 0.9364), (-0.4208, -0.3741, 0.8741), (0.3741, 0.3273, 0.9364), (-0.4208, -0.3741, 0.1259), (-0.4208, 0.1547, 0.3921), (0.01753, -0.07988, 0.9364), (-0.4208, 0.3741, 0.8741), (-0.4208, 0.3741, 0.1259), (0.3741, -0.3273, 0.06359), (-0.3741, -0.3741, 0.9364), (-0.3741, -0.3273, 0.06359), (0.4208, 0.3117, 0.8741), (0.3741, -0.3741, 0.9364), (-0.4208, 0.3117, 0.8741), (0.4208, -0.3117, 0.8741), (0.3741, 0.3273, 0.06359), (0.4208, -0.3741, 0.8741), (-0.01753, -0.07988, 0.06359), (-0.4208, -0.3117, 0.8741), (0.4208, -0.3741, 0.1259)], [(122, 148), (122, 127), (123, 128), (131, 139), (198, 139), (140, 129), (101, 122), (74, 128), (74, 127), (153, 155), (65, 153), (65, 154), (65, 164), (172, 148), (172, 175), (173, 176), (69, 181), (69, 182), (189, 206), (189, 191), (190, 192), (184, 181), (182, 183), (97, 213), (97, 214), (90, 172), (86, 175), (86, 176), (43, 99), (98, 215), (43, 189), (98, 192), (98, 191), (212, 214), (225, 222), (216, 226), (87, 216), (87, 222), (80, 129), (80, 131), (105, 139), (80, 228), (131, 80), (222, 87), (129, 263), (97, 98), (191, 43), (190, 47), (212, 44), (127, 267), (175, 86), (176, 229), (128, 127), (69, 65), (129, 140), (131, 139), (222, 89), (216, 226), (128, 123), (127, 122), (170, 166), (166, 0), (184, 117), (182, 66)], [(1, 2, 116, 79, 71, 4, 3, 53, 57, 94, 35, 106, 110), (3, 186, 208, 7), (7, 48, 42, 5), (5, 207, 185, 1), (3, 7, 16, 22), (8, 11, 31, 25, 13, 19, 23, 27, 29, 6), (18, 16, 7, 5, 32, 12, 26, 14, 10, 3, 22), (20, 14, 26, 32, 30, 28, 24, 1, 3, 10), (1, 24, 30, 32, 5), (32, 40, 46, 12), (18, 102, 50, 211, 16), (24, 187, 210, 30), (6, 29, 23, 19, 2), (2, 19, 9, 13, 25, 11, 8, 15, 17, 21, 4), (4, 21, 15, 8), (20, 39, 259, 98, 14), (14, 98, 233, 49, 10), (28, 99, 266, 43, 187, 24), (16, 211, 188, 22), (30, 210, 44, 99, 28), (22, 188, 47, 102, 18), (12, 46, 264, 97, 26), (10, 49, 39, 20), (26, 97, 257, 40, 32), (39, 236, 86, 33, 235, 59, 252), (111, 72, 9, 19), (61, 35, 94, 53, 3, 45, 83, 41, 1, 110), (45, 3, 1, 41), (4, 71, 116, 2), (53, 170, 124, 57), (54, 220, 227), (41, 39, 49, 45), (39, 243, 43, 266, 99, 44, 247, 40, 257, 97, 264, 46, 209, 213, 50, 234, 102, 47, 230, 49, 233, 98, 259), (40, 42, 48, 46), (79, 74, 262, 72, 71), (77, 163, 155, 73, 76, 66, 241, 72), (80, 78, 70, 68, 260), (49, 84, 148, 77, 72, 255, 101, 92, 90, 256), (72, 249, 69, 13, 9), (46, 232, 87, 240, 40, 268, 60, 38, 244, 105, 265, 112, 263, 80, 260, 68, 239, 100, 237, 96, 89, 238), (68, 112, 31, 11), (61, 174, 59, 33, 35), (35, 33, 104, 125, 106), (71, 72, 111, 116), (72, 241, 66, 246, 67, 73, 245, 68, 251, 65, 242, 112, 156, 154, 113, 254, 114, 117, 258, 111, 248, 69, 249), (68, 70, 115, 112), (5, 42, 85, 48, 7, 8, 56, 52, 93, 37, 62), (62, 107, 37, 93, 56, 70, 78, 115, 6, 5), (6, 115, 70, 56, 8), (83, 86, 236, 39, 41), (84, 206, 212, 44, 88, 43, 243, 39), (87, 85, 42, 40, 240), (45, 49, 229, 86, 83), (49, 230, 47, 190, 206, 84), (46, 48, 85, 87, 232), (116, 111, 267, 74, 79), (111, 258, 117, 184, 163, 77), (112, 115, 78, 80, 263), (40, 82, 198, 75, 112, 265, 105, 34, 60, 268), (112, 242, 65, 25, 31), (84, 39, 252, 59, 173, 148), (69, 248, 111, 19, 13), (82, 46, 238, 89, 225, 198), (65, 251, 68, 11, 25), (57, 124, 101, 95, 94), (106, 125, 174, 61, 110), (109, 132, 133), (94, 95, 90, 170, 53), (204, 188, 168, 169, 51, 91), (147, 121, 180, 161, 103, 55), (161, 180, 66, 76), (180, 21, 17, 67, 246, 66), (187, 43, 88, 205), (187, 205, 81, 63, 171, 167), (120, 126, 108, 36, 162, 179), (179, 117, 114, 27, 23), (201, 203, 188, 186), (204, 206, 190, 188), (198, 140, 100, 239, 68, 75), (173, 174, 146, 148), (174, 165, 141, 143, 167, 171), (174, 171, 63), (126, 125, 108), (186, 188, 211, 208), (188, 190, 47), (209, 211, 50), (123, 148, 146, 125), (143, 141, 118, 125, 126, 120), (50, 213, 209, 46, 231), (44, 212, 206, 82, 40, 247), (170, 90, 92, 145), (170, 145, 197, 220, 54, 91, 51), (89, 96, 93, 52, 220), (90, 95, 253), (124, 147, 55), (169, 170, 51), (208, 211, 203, 201), (211, 209, 206, 204), (218, 217, 64), (217, 132, 107, 62), (73, 155, 163, 75, 68, 245), (33, 86, 229, 49, 256, 90, 253, 95, 101, 255, 72, 262, 74, 267, 111, 250, 104), (206, 209, 50, 231, 46, 82), (7, 208, 201, 186, 3, 4, 119, 166, 142, 193, 219), (134, 193, 142, 119, 177, 157, 149, 8, 7, 219), (8, 149, 177, 119, 4), (157, 159, 152, 149), (161, 163, 155, 152), (149, 152, 180, 177), (152, 155, 73), (183, 180, 66), (104, 123, 125), (125, 118, 165, 174), (174, 173, 59), (33, 59, 235), (146, 174, 63, 81, 64, 217, 199), (199, 217, 60, 34), (60, 217, 62, 37, 38), (136, 130, 58), (130, 220, 52, 56), (210, 202, 187, 167, 143, 120, 179, 160, 151, 137, 196, 223), (151, 179, 23, 29), (163, 156, 113, 261, 112, 75), (188, 203, 211, 224, 195, 138, 152, 159, 180, 121, 144, 168), (180, 152, 15, 21), (177, 180, 159, 157), (180, 183, 163, 161), (125, 146, 199, 132, 109, 36, 108), (132, 199, 34, 105), (132, 105, 38, 37, 107), (38, 105, 244), (44, 210, 205, 88), (205, 210, 223, 218, 64, 81), (133, 137, 151, 162, 36, 109), (151, 29, 27, 114, 113), (113, 114, 254), (113, 154, 156, 112, 261), (1, 165, 118, 141, 194, 135, 150, 158, 178, 2), (2, 178, 150, 135, 6), (6, 135, 221, 194, 141, 165, 1, 185, 200, 207, 5), (148, 123, 104, 250, 111, 77), (211, 204, 91, 54, 227, 224), (138, 136, 58, 103, 161, 152), (152, 73, 67, 17, 15), (73, 152, 161, 76), (50, 102, 234), (101, 124, 145, 92), (145, 124, 55, 103, 58, 130, 197), (100, 130, 56, 93, 96), (100, 96, 237)])
_uv = me_cube_001.uv_layers.new(name='UVMap')
_uv.uv.foreach_set('vector', [0.25, 0.5, 0.25, 1.0, 0.313, 0.9682, 0.5, 0.7812, 0.687, 0.9682, 0.75, 1.0, 0.75, 0.5, 0.7104, 0.563, 0.7104, 0.937, 0.5234, 0.75, 0.4766, 0.75, 0.2896, 0.937, 0.2896, 0.6037, 0.25, 0.5, 0.313, 0.5318, 0.687, 0.5318, 0.75, 0.5, 0.75, 0.5, 0.687, 0.5318, 0.313, 0.5318, 0.25, 0.5, 0.75, 0.5, 0.687, 0.5318, 0.313, 0.5318, 0.25, 0.5, 0.25, 0.75, 0.75, 0.75, 0.687, 0.7182, 0.313, 0.7182, 0.75, 0.75, 0.7104, 0.687, 0.7104, 0.313, 0.5234, 0.5, 0.4766, 0.5, 0.2896, 0.313, 0.313, 0.2818, 0.5, 0.4688, 0.687, 0.2818, 0.75, 0.25, 0.5, 0.5312, 0.687, 0.7182, 0.75, 0.75, 0.75, 0.25, 0.7104, 0.313, 0.7104, 0.687, 0.5234, 0.5, 0.4766, 0.5, 0.2896, 0.687, 0.25, 0.75, 0.313, 0.7182, 0.2896, 0.313, 0.4766, 0.5, 0.5234, 0.5, 0.7104, 0.313, 0.687, 0.2818, 0.5, 0.4688, 0.313, 0.2818, 0.25, 0.25, 0.25, 0.75, 0.2896, 0.687, 0.25, 0.25, 0.313, 0.2818, 0.687, 0.2818, 0.7104, 0.313, 0.75, 0.25, 0.313, 0.5, 0.313, 0.5318, 0.687, 0.5318, 0.687, 0.5, 0.5312, 0.5, 0.5312, 0.5318, 0.687, 0.5318, 0.7182, 0.5318, 0.7182, 0.5, 0.313, 0.5, 0.313, 0.5318, 0.687, 0.5318, 0.687, 0.5, 0.75, 0.25, 0.687, 0.2818, 0.313, 0.2818, 0.2896, 0.313, 0.25, 0.25, 0.25, 0.25, 0.2896, 0.313, 0.2896, 0.687, 0.4766, 0.5, 0.5234, 0.5, 0.7104, 0.687, 0.75, 0.75, 0.687, 0.7182, 0.5, 0.5312, 0.313, 0.7182, 0.25, 0.75, 0.25, 0.75, 0.313, 0.7182, 0.687, 0.7182, 0.75, 0.75, 0.313, 0.5, 0.313, 0.5318, 0.3363, 0.5318, 0.5, 0.5318, 0.5, 0.5, 0.4766, 0.5, 0.4766, 0.5318, 0.313, 0.5318, 0.2896, 0.5318, 0.2896, 0.5, 0.4688, 0.5, 0.4688, 0.5318, 0.4601, 0.5318, 0.313, 0.5318, 0.2818, 0.5318, 0.2818, 0.5, 0.687, 0.5, 0.687, 0.5318, 0.313, 0.5318, 0.313, 0.5, 0.2818, 0.5, 0.2818, 0.5318, 0.313, 0.5318, 0.4688, 0.5318, 0.4688, 0.5, 0.313, 0.5, 0.313, 0.5318, 0.3441, 0.5318, 0.5, 0.5318, 0.5, 0.5, 0.7104, 0.5, 0.7104, 0.5318, 0.687, 0.5318, 0.5234, 0.5318, 0.5234, 0.5, 0.687, 0.5, 0.687, 0.5318, 0.313, 0.5318, 0.313, 0.5, 0.5, 0.5, 0.5, 0.5318, 0.3363, 0.5318, 0.313, 0.5318, 0.313, 0.5, 0.313, 0.5318, 0.3441, 0.563, 0.5, 0.7188, 0.4766, 0.75, 0.4766, 0.7499, 0.313, 0.5863, 0.313, 0.563, 0.313, 0.9682, 0.687, 0.9682, 0.687, 1.0, 0.313, 1.0, 0.2896, 0.563, 0.4766, 0.75, 0.5234, 0.75, 0.7104, 0.563, 0.75, 0.5, 0.687, 0.5318, 0.5, 0.7188, 0.313, 0.5318, 0.25, 0.5, 0.2896, 0.6037, 0.687, 0.5318, 0.75, 0.5, 0.25, 0.5, 0.313, 0.5318, 0.75, 0.0, 0.687, -0.03179, 0.313, -0.03179, 0.25, 0.0, 0.25, 0.563, 0.2896, 0.563, 0.2896, 0.937, 0.25, 0.937, 0.6792, 0.563, 0.7104, 0.563, 0.6792, 0.5941, 0.25, 0.313, 0.2896, 0.313, 0.2896, 0.687, 0.25, 0.687, 0.2896, 0.313, 0.313, 0.313, 0.3441, 0.313, 0.4912, 0.4601, 0.5, 0.4688, 0.6559, 0.313, 0.687, 0.313, 0.7104, 0.313, 0.687, 0.3363, 0.5234, 0.5, 0.687, 0.6637, 0.7104, 0.687, 0.687, 0.687, 0.687, 0.6637, 0.6559, 0.687, 0.5629, 0.5941, 0.5, 0.5312, 0.3441, 0.687, 0.313, 0.687, 0.2896, 0.687, 0.313, 0.6637, 0.4766, 0.5, 0.313, 0.3363, 0.7104, 0.313, 0.75, 0.313, 0.75, 0.687, 0.7104, 0.687, 0.25, 0.7812, 0.2896, 0.7812, 0.2896, 0.937, 0.2896, 0.9682, 0.25, 0.9682, 0.4766, 0.7812, 0.5, 0.7812, 0.687, 0.9682, 0.6559, 0.9682, 0.5, 0.8123, 0.3441, 0.9682, 0.313, 0.9682, 0.2896, 0.9682, 0.7104, 0.5, 0.75, 0.5, 0.75, 0.687, 0.7104, 0.687, 0.7104, 0.6559, 0.687, 0.5318, 0.5, 0.7188, 0.5, 0.75, 0.5, 0.7812, 0.687, 0.9682, 0.687, 0.937, 0.687, 0.9137, 0.5234, 0.75, 0.687, 0.5863, 0.687, 0.563, 0.2896, 0.9682, 0.313, 0.9682, 0.4766, 0.9682, 0.4766, 1.0, 0.2896, 1.0, 0.687, 0.5318, 0.6559, 0.563, 0.5, 0.7188, 0.3441, 0.563, 0.313, 0.5318, 0.313, 0.563, 0.313, 0.5863, 0.4766, 0.75, 0.4766, 0.7501, 0.313, 0.9137, 0.313, 0.937, 0.313, 0.9682, 0.3441, 0.937, 0.5, 0.7812, 0.6559, 0.937, 0.687, 0.9682, 0.687, 0.937, 0.687, 0.9137, 0.5773, 0.804, 0.5234, 0.75, 0.687, 0.5863, 0.687, 0.563, 0.687, 0.9682, 0.313, 0.9682, 0.313, 1.0, 0.687, 1.0, 0.25, 0.563, 0.2896, 0.563, 0.2896, 0.5863, 0.2896, 0.75, 0.25, 0.75, 0.25, 0.75, 0.2896, 0.75, 0.2896, 0.9137, 0.2896, 0.937, 0.25, 0.937, 0.25, 0.687, 0.2896, 0.687, 0.2896, 0.313, 0.25, 0.313, 0.2896, 0.687, 0.313, 0.687, 0.3441, 0.687, 0.4371, 0.5941, 0.5, 0.5312, 0.6559, 0.687, 0.687, 0.687, 0.7104, 0.687, 0.687, 0.6637, 0.5234, 0.5, 0.687, 0.3363, 0.7104, 0.313, 0.687, 0.313, 0.687, 0.3363, 0.6559, 0.313, 0.5088, 0.4601, 0.5, 0.4688, 0.3441, 0.313, 0.313, 0.313, 0.2896, 0.313, 0.313, 0.3363, 0.4766, 0.5, 0.313, 0.6637, 0.7104, 0.687, 0.75, 0.687, 0.75, 0.313, 0.7104, 0.313, 0.25, 0.5, 0.313, 0.5318, 0.5, 0.7188, 0.687, 0.5318, 0.75, 0.5, 0.75, 1.0, 0.7104, 0.937, 0.7104, 0.563, 0.5234, 0.75, 0.4766, 0.75, 0.2896, 0.563, 0.2896, 0.563, 0.2896, 0.937, 0.4766, 0.75, 0.5234, 0.75, 0.7104, 0.937, 0.687, 0.9682, 0.5, 0.7812, 0.313, 0.9682, 0.25, 1.0, 0.25, 0.5, 0.25, 0.0, 0.313, -0.03179, 0.687, -0.03179, 0.7104, -0.06297, 0.75, 0.0, 0.25, 0.5, 0.2896, 0.5, 0.2896, 0.3441, 0.2896, 0.313, 0.25, 0.313, 0.4766, 0.7188, 0.5, 0.7188, 0.687, 0.5318, 0.6559, 0.5318, 0.5, 0.6877, 0.3441, 0.5318, 0.313, 0.5318, 0.2896, 0.5318, 0.7104, 0.7188, 0.75, 0.7188, 0.75, 0.5318, 0.7104, 0.5318, 0.7104, 0.563, 0.25, 0.5318, 0.2896, 0.5318, 0.2896, 0.563, 0.2896, 0.7188, 0.25, 0.7188, 0.2896, 0.5318, 0.313, 0.5318, 0.3441, 0.5318, 0.313, 0.5318, 0.5, 0.7188, 0.4766, 0.7188, 0.7104, 0.687, 0.75, 0.687, 0.75, 0.5, 0.7104, 0.5, 0.7104, 0.6559, 0.25, 0.313, 0.2896, 0.313, 0.2896, 0.3441, 0.2896, 0.5, 0.25, 0.5, 0.2896, 0.313, 0.313, 0.313, 0.3441, 0.313, 0.313, 0.313, 0.5, 0.5, 0.4766, 0.5, 0.7104, 0.9682, 0.75, 0.9682, 0.75, 0.7812, 0.7104, 0.7812, 0.7104, 0.937, 0.7104, 0.5318, 0.5234, 0.7188, 0.5234, 0.75, 0.5234, 0.7812, 0.7104, 0.9682, 0.7104, 0.937, 0.7104, 0.9137, 0.5468, 0.75, 0.7104, 0.5863, 0.7104, 0.563, 0.7104, 0.9682, 0.687, 0.9682, 0.5234, 0.9682, 0.5234, 1.0, 0.7104, 1.0, 0.4766, 0.7188, 0.2896, 0.5318, 0.2896, 0.563, 0.2896, 0.5863, 0.2896, 0.563, 0.4766, 0.75, 0.4766, 0.9682, 0.313, 0.9682, 0.2896, 0.9682, 0.2896, 1.0, 0.4766, 1.0, 0.5234, 0.7188, 0.7104, 0.5318, 0.7104, 0.563, 0.7104, 0.5863, 0.7104, 0.563, 0.5234, 0.75, 0.5234, 0.9682, 0.687, 0.9682, 0.7104, 0.9682, 0.7104, 1.0, 0.5234, 1.0, 0.25, 0.7104, 0.2896, 0.7104, 0.2896, 0.687, 0.2896, 0.5234, 0.25, 0.5234, 0.25, 0.937, 0.2896, 0.937, 0.2896, 0.563, 0.25, 0.563, 0.25, 0.6037, 0.6792, 0.937, 0.7104, 0.937, 0.6792, 0.9059, 0.25, 0.75, 0.2896, 0.75, 0.2896, 0.5863, 0.2896, 0.563, 0.25, 0.563, 0.5, 0.7188, 0.313, 0.5318, 0.313, 0.5863, 0.3208, 0.5941, 0.3208, 0.563, 0.5, 0.7422, 0.3208, 0.9059, 0.313, 0.9137, 0.313, 0.9682, 0.5, 0.7812, 0.5, 0.7578, 0.3208, 0.937, 0.5, 0.7812, 0.313, 0.9682, 0.3441, 0.9682, 0.5, 0.8123, 0.313, 0.9682, 0.313, 1.0, 0.5, 1.0, 0.5, 0.9682, 0.4371, 0.9682, 0.3441, 0.9682, 0.313, 0.5318, 0.3441, 0.5318, 0.5, 0.6877, 0.5, 0.7188, 0.2818, 0.5318, 0.4688, 0.7188, 0.4688, 0.7422, 0.2896, 0.563, 0.2896, 0.5941, 0.2818, 0.5863, 0.2818, 0.9137, 0.2896, 0.9059, 0.2896, 0.937, 0.4688, 0.7578, 0.4688, 0.7812, 0.2818, 0.9682, 0.313, 0.9682, 0.3441, 0.9682, 0.5, 0.9682, 0.5, 1.0, 0.313, 1.0, 0.5, 0.75, 0.5, 0.7182, 0.313, 0.7182, 0.313, 0.75, 0.5, 0.5312, 0.5, 0.5, 0.313, 0.687, 0.313, 0.7182, 0.5234, 0.75, 0.7104, 0.937, 0.7104, 0.9137, 0.7104, 0.937, 0.7104, 0.9682, 0.5234, 0.7812, 0.2896, 0.313, 0.2896, 0.2896, 0.4766, 0.4766, 0.4766, 0.5, 0.2896, 0.2896, 0.2896, 0.25, 0.4766, 0.25, 0.4766, 0.2818, 0.313, 0.2818, 0.3208, 0.2896, 0.2896, 0.563, 0.3208, 0.5941, 0.3208, 0.563, 0.3208, 0.9059, 0.2896, 0.937, 0.3208, 0.937, 0.313, 0.75, 0.313, 0.7182, 0.687, 0.7182, 0.687, 0.75, 0.313, 0.7182, 0.313, 0.687, 0.3441, 0.687, 0.687, 0.687, 0.687, 0.7182, 0.6559, 0.687, 0.2896, 0.313, 0.4766, 0.5, 0.4766, 0.4766, 0.2896, 0.2896, 0.2818, 0.75, 0.25, 0.75, 0.25, 0.937, 0.2896, 0.937, 0.2896, 0.9059, 0.2818, 0.9137, 0.6559, 0.687, 0.687, 0.6637, 0.687, 0.687, 0.7104, 0.687, 0.687, 0.687, 0.6559, 0.5318, 0.687, 0.5318, 0.5, 0.7188, 0.5234, 0.7188, 0.7104, 0.5318, 0.687, 0.5318, 0.2896, 0.563, 0.2896, 0.5863, 0.4532, 0.75, 0.4766, 0.75, 0.2896, 0.7104, 0.4766, 0.5234, 0.5234, 0.5234, 0.7104, 0.7104, 0.6792, 0.7104, 0.5, 0.5312, 0.3208, 0.7104, 0.7104, 0.5863, 0.7104, 0.75, 0.75, 0.75, 0.75, 0.563, 0.7104, 0.563, 0.687, 0.5863, 0.5234, 0.75, 0.5773, 0.696, 0.2896, 0.937, 0.3208, 0.9059, 0.3208, 0.937, 0.3208, 0.5941, 0.2896, 0.563, 0.3208, 0.563, 0.687, 0.75, 0.687, 0.7182, 0.5, 0.7182, 0.5, 0.75, 0.687, 0.7182, 0.687, 0.687, 0.5, 0.5, 0.5, 0.5312, 0.6792, 0.5941, 0.7104, 0.563, 0.6792, 0.563, 0.7104, 0.563, 0.7104, 0.937, 0.75, 0.937, 0.75, 0.563, 0.6559, 0.9682, 0.687, 0.9682, 0.5, 0.7812, 0.5234, 0.7812, 0.7104, 0.9682, 0.687, 0.9682, 0.4766, 0.75, 0.5, 0.7188, 0.6559, 0.563, 0.687, 0.5318, 0.687, 0.563, 0.687, 0.5863, 0.5773, 0.696, 0.5234, 0.75, 0.687, 0.9137, 0.687, 0.937, 0.687, 0.9682, 0.6559, 0.937, 0.5, 0.7812, 0.3441, 0.937, 0.313, 0.9682, 0.313, 0.937, 0.313, 0.9137, 0.5, 0.5, 0.687, 0.687, 0.6559, 0.687, 0.687, 0.687, 0.7104, 0.687, 0.5234, 0.5, 0.75, 0.5, 0.687, 0.5318, 0.5, 0.7188, 0.313, 0.5318, 0.25, 0.5, 0.25, 1.0, 0.2896, 0.937, 0.2896, 0.563, 0.4766, 0.75, 0.5234, 0.75, 0.7104, 0.563, 0.7104, 0.937, 0.5234, 0.75, 0.4766, 0.75, 0.2896, 0.937, 0.313, 0.9682, 0.5, 0.7812, 0.687, 0.9682, 0.75, 1.0, 0.75, 0.5, 0.7104, 0.563, 0.75, 0.0, 0.687, -0.03179, 0.313, -0.03179, 0.2896, -0.06297, 0.25, 0.0, 0.75, 0.7812, 0.7182, 0.7812, 0.7182, 0.9682, 0.75, 0.9682, 0.5, 0.5312, 0.5, 0.5, 0.687, 0.687, 0.687, 0.7182, 0.687, 0.75, 0.687, 0.7182, 0.313, 0.7182, 0.313, 0.75, 0.687, 0.7182, 0.687, 0.687, 0.6559, 0.687, 0.313, 0.687, 0.313, 0.7182, 0.3441, 0.687, 0.313, 0.9137, 0.313, 0.937, 0.2896, 0.937, 0.2896, 0.937, 0.25, 0.937, 0.25, 0.563, 0.2896, 0.563, 0.2896, 0.563, 0.313, 0.563, 0.313, 0.5863, 0.2896, 0.4766, 0.2896, 0.313, 0.2896, 0.4766, 0.4766, 0.4766, 0.2896, 0.2896, 0.3208, 0.2896, 0.5, 0.4688, 0.6792, 0.2896, 0.7104, 0.2896, 0.5234, 0.4766, 0.5234, 0.75, 0.7104, 0.563, 0.7104, 0.5863, 0.5468, 0.75, 0.7104, 0.5863, 0.7104, 0.563, 0.75, 0.563, 0.75, 0.75, 0.7104, 0.75, 0.6792, 0.9059, 0.7104, 0.937, 0.6792, 0.937, 0.7104, 0.937, 0.7104, 0.563, 0.75, 0.563, 0.75, 0.937, 0.687, 0.5318, 0.5, 0.7188, 0.313, 0.5318, 0.313, 0.5863, 0.4766, 0.75, 0.313, 0.9137, 0.313, 0.9682, 0.5, 0.7812, 0.687, 0.9682, 0.687, 0.9137, 0.5234, 0.75, 0.687, 0.5863, 0.687, 0.9682, 0.313, 0.9682, 0.313, 1.0, 0.687, 1.0, 0.5, 0.5, 0.687, 0.313, 0.6559, 0.313, 0.687, 0.313, 0.7104, 0.313, 0.5234, 0.5, 0.313, 0.5318, 0.5, 0.7188, 0.687, 0.5318, 0.687, 0.5863, 0.5234, 0.75, 0.687, 0.9137, 0.687, 0.9682, 0.5, 0.7812, 0.313, 0.9682, 0.313, 0.9137, 0.4766, 0.75, 0.313, 0.5863, 0.313, 0.9682, 0.687, 0.9682, 0.687, 1.0, 0.313, 1.0, 0.75, 0.9682, 0.7182, 0.9682, 0.7182, 0.7812, 0.75, 0.7812, 0.313, 0.7182, 0.313, 0.687, 0.5, 0.5, 0.5, 0.5312, 0.2896, 0.2896, 0.4766, 0.4766, 0.5234, 0.4766, 0.7104, 0.2896, 0.6792, 0.2896, 0.5, 0.4688, 0.3208, 0.2896, 0.7104, 0.937, 0.5234, 0.75, 0.5468, 0.75, 0.7104, 0.9137, 0.7104, 0.937, 0.7104, 0.9137, 0.7104, 0.75, 0.75, 0.75, 0.75, 0.937, 0.7104, 0.75, 0.7104, 0.9137, 0.7104, 0.7501, 0.6559, 0.5318, 0.687, 0.5318, 0.5, 0.7188, 0.5, 0.6877, 0.4688, 0.7188, 0.2818, 0.5318, 0.2818, 0.5863, 0.2896, 0.5941, 0.2896, 0.563, 0.4688, 0.7422, 0.6792, 0.9059, 0.687, 0.9137, 0.687, 0.9682, 0.5, 0.7812, 0.5, 0.7578, 0.6792, 0.937, 0.687, 0.9682, 0.687, 1.0, 0.5, 1.0, 0.5, 0.9682, 0.6559, 0.9682, 0.6559, 0.313, 0.5, 0.4688, 0.5088, 0.4601, 0.6559, 0.313, 0.687, 0.3363, 0.687, 0.313, 0.7104, 0.313, 0.687, 0.313, 0.25, 0.5, 0.2896, 0.563, 0.2896, 0.937, 0.4766, 0.75, 0.5234, 0.75, 0.7104, 0.937, 0.687, 0.9682, 0.5, 0.7812, 0.313, 0.9682, 0.25, 1.0, 0.25, 0.0, 0.313, -0.03179, 0.687, -0.03179, 0.7104, -0.06297, 0.75, 0.0, 0.75, 0.0, 0.7104, -0.06297, 0.7104, -0.437, 0.5234, -0.25, 0.4766, -0.25, 0.2896, -0.437, 0.25, -0.5, 0.313, -0.4682, 0.5, -0.2812, 0.687, -0.4682, 0.75, -0.5, 0.5, 0.75, 0.313, 0.937, 0.313, 0.9137, 0.313, 0.937, 0.313, 0.9682, 0.5, 0.7812, 0.687, 0.5318, 0.5, 0.7188, 0.5, 0.7422, 0.6792, 0.563, 0.6792, 0.5941, 0.687, 0.5863, 0.7182, 0.9137, 0.7104, 0.9059, 0.7104, 0.937, 0.5312, 0.7578, 0.5312, 0.7812, 0.7182, 0.9682, 0.687, 0.9682, 0.6559, 0.9682, 0.5, 0.9682, 0.5, 1.0, 0.687, 1.0, 0.6559, 0.9682, 0.687, 0.9682, 0.5, 0.7812, 0.5, 0.8123, 0.6559, 0.687, 0.5, 0.5312, 0.5629, 0.5941, 0.2896, 0.9137, 0.2896, 0.937, 0.4766, 0.75, 0.4532, 0.75, 0.4766, 0.5234, 0.2896, 0.7104, 0.3208, 0.7104, 0.5, 0.5312, 0.6792, 0.7104, 0.7104, 0.7104, 0.5234, 0.5234, 0.7104, 0.687, 0.7104, 0.7104, 0.75, 0.7104, 0.75, 0.5234, 0.7104, 0.5234, 0.7104, 0.9137, 0.7104, 0.75, 0.7104, 0.804])
me_cube_001.use_remesh_preserve_volume = False
me_cube_001.use_remesh_preserve_attributes = False
me_cube_001.use_mirror_vertex_groups = False
me_cube_001.update()

# ---- objects
ob_cube = bpy.data.objects.new('Cube', me_cube)
ob_cube_002 = bpy.data.objects.new('Cube.002', me_cube_002)
ob_plane_003 = bpy.data.objects.new('Plane.003', me_plane_003)
ob_plane_002 = bpy.data.objects.new('Plane.002', me_plane_002)
ob_plane_001 = bpy.data.objects.new('Plane.001', me_plane_001)
ob_plane = bpy.data.objects.new('Plane', me_plane)
ob_cube_001 = bpy.data.objects.new('Cube.001', me_cube_001)

# ---- transforms, parenting, visibility, modifiers, constraints
ob_cube.location = (0.0, 0.0, 0.0)
ob_cube.lock_rotations_4d = False
ob_cube.empty_display_type = 'ARROWS'
ob_cube.hide_viewport = True
ob_cube.lineart.crease_threshold = 0.0
ob_cube_002.location = (0.0, 0.0, 0.0)
ob_cube_002.lineart.crease_threshold = 0.0
ob_plane_003.location = (0.0, 0.0, 0.0)
ob_plane_003.hide_viewport = True
ob_plane_003.lineart.crease_threshold = 0.0
ob_plane_002.location = (0.0, 0.0, 0.5)
ob_plane_002.rotation_euler = (1.571, -0.0, 1.571)
ob_plane_002.scale = (0.4676, 0.4676, 0.4676)
ob_plane_002.hide_viewport = True
ob_plane_002.lineart.crease_threshold = 0.0
ob_plane_001.location = (0.0, 0.0, 0.5)
ob_plane_001.rotation_euler = (1.571, -0.0, 0.0)
ob_plane_001.scale = (0.4676, 0.4676, 0.4676)
ob_plane_001.hide_viewport = True
ob_plane_001.lineart.crease_threshold = 0.0
ob_plane.location = (0.0, 0.0, 0.5)
ob_plane.scale = (0.4676, 0.4676, 0.4676)
ob_plane.hide_viewport = True
ob_plane.lineart.crease_threshold = 0.0
ob_cube_001.location = (0.0, 0.0, 0.0)
ob_cube_001.hide_viewport = True
ob_cube_001.lineart.crease_threshold = 0.0

# ---- collection membership
col_collection_1.objects.link(ob_cube)
col_collection_2.objects.link(ob_cube_002)
col_collection_2.objects.link(ob_plane_003)
col_collection_2.objects.link(ob_plane_002)
col_collection_2.objects.link(ob_plane_001)
col_collection_2.objects.link(ob_plane)
col_collection_2.objects.link(ob_cube_001)

# ---- scene / render settings (as saved in the file)
scene.frame_start = 1; scene.frame_end = 250; scene.frame_set(105)
scene.render.engine = 'BLENDER_EEVEE_NEXT'
scene.render.resolution_percentage = 50
scene.render.dither_intensity = 0.0
scene.cycles.use_denoising = False
scene.cycles.samples = 128
scene.cycles.sampling_pattern = 'TABULATED_SOBOL'
scene.cycles.use_adaptive_sampling = False
scene.cycles.use_light_tree = False
scene.cycles.blur_glossy = 0.0
scene.cycles.sample_clamp_indirect = 0.0
scene.view_settings.view_transform = 'Standard'
bpy.context.view_layer.update()

# ---- added for rendering (the .blend has no active camera and no usable light): camera, sun
cam_auto = bpy.data.cameras.new('AutoCamera')
cam_auto.lens = 50.0
cam_auto.sensor_width = 36.0
cam_auto.clip_end = 1000.0
ob_auto_camera = bpy.data.objects.new('AutoCamera', cam_auto)
scene.collection.objects.link(ob_auto_camera)
ob_auto_camera.location = (3.66286, -4.39543, 3.03101)
ob_auto_camera.rotation_euler = (1.09748, -7.21219e-08, 0.694738)
scene.camera = ob_auto_camera
light_auto_sun = bpy.data.lights.new('AutoSun', 'SUN')
light_auto_sun.energy = 3.0
light_auto_sun.angle = 0.0523599
ob_auto_sun = bpy.data.objects.new('AutoSun', light_auto_sun)
scene.collection.objects.link(ob_auto_sun)
ob_auto_sun.rotation_euler = (0.872665, 0.174533, 0.523599)
bpy.context.view_layer.update()
